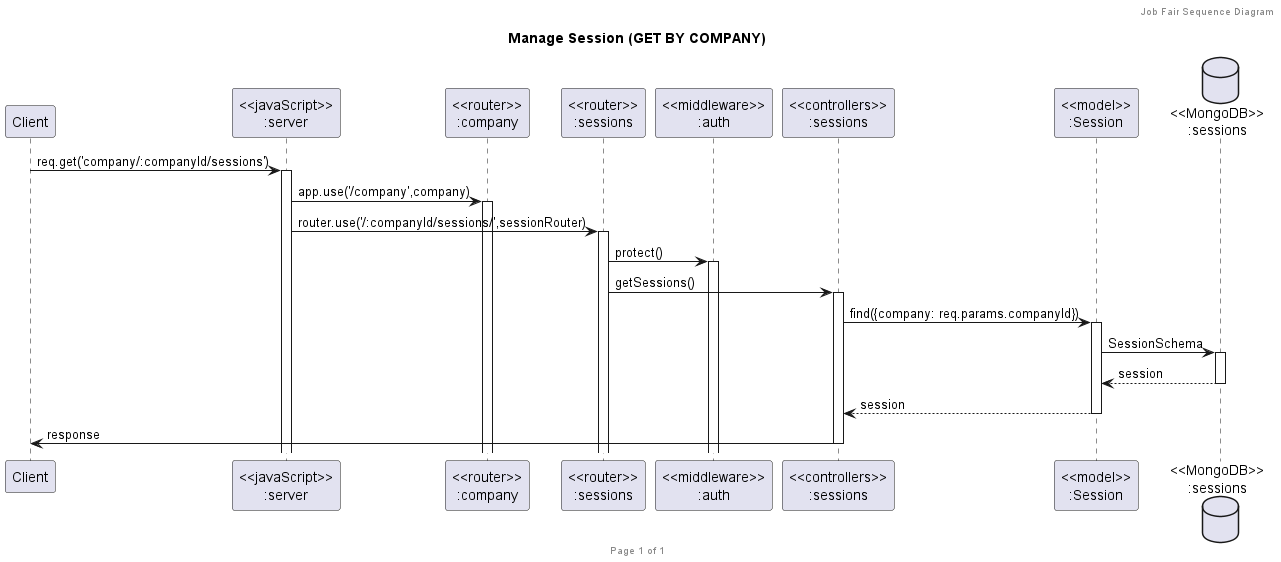

The diagram above was rendered by PlantUML. Its source (embedded in the PNG):
@startuml Manage Session (GET BY COMPANY)

header Job Fair Sequence Diagram
footer Page %page% of %lastpage%
title "Manage Session (GET BY COMPANY)"

participant "Client" as client
participant "<<javaScript>>\n:server" as server
participant "<<router>>\n:company" as routerCompany
participant "<<router>>\n:sessions" as routerSession
participant "<<middleware>>\n:auth" as authMiddleware
participant "<<controllers>>\n:sessions" as controllersSession
participant "<<model>>\n:Session" as modelSession
database "<<MongoDB>>\n:sessions" as SessionDatabase

client->server ++:req.get('company/:companyId/sessions')
server->routerCompany ++:app.use('/company',company)
server->routerSession ++:router.use('/:companyId/sessions/',sessionRouter)
routerSession -> authMiddleware ++:protect()
routerSession -> controllersSession ++:getSessions()
controllersSession->modelSession ++:find({company: req.params.companyId})
modelSession ->SessionDatabase ++: SessionSchema
SessionDatabase --> modelSession --: session
controllersSession <-- modelSession --:session
controllersSession->client --:response

@enduml